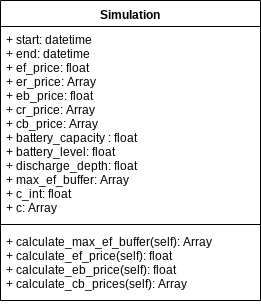

The diagram above was exported from draw.io. Its source (the exported page's mxGraphModel, read from the mxfile embedded in the PNG):
<mxGraphModel dx="453" dy="772" grid="1" gridSize="10" guides="1" tooltips="1" connect="1" arrows="1" fold="1" page="1" pageScale="1" pageWidth="827" pageHeight="1169" math="0" shadow="0">
  <root>
    <mxCell id="0" />
    <mxCell id="1" parent="0" />
    <mxCell id="_J5VOpBldGn3OjOOcsZG-2" value="Simulation" style="swimlane;fontStyle=1;align=center;verticalAlign=top;childLayout=stackLayout;horizontal=1;startSize=26;horizontalStack=0;resizeParent=1;resizeParentMax=0;resizeLast=0;collapsible=1;marginBottom=0;" vertex="1" parent="1">
      <mxGeometry x="20" y="20" width="260" height="300" as="geometry" />
    </mxCell>
    <mxCell id="_J5VOpBldGn3OjOOcsZG-3" value="+ start: datetime&#10;+ end: datetime&#10;+ ef_price: float&#10;+ er_price: Array&#10;+ eb_price: float&#10;+ cr_price: Array&#10;+ cb_price: Array&#10;+ battery_capacity : float&#10;+ battery_level: float&#10;+ discharge_depth: float&#10;+ max_ef_buffer: Array&#10;+ c_int: float&#10;+ c: Array&#10;" style="text;strokeColor=none;fillColor=none;align=left;verticalAlign=top;spacingLeft=4;spacingRight=4;overflow=hidden;rotatable=0;points=[[0,0.5],[1,0.5]];portConstraint=eastwest;" vertex="1" parent="_J5VOpBldGn3OjOOcsZG-2">
      <mxGeometry y="26" width="260" height="194" as="geometry" />
    </mxCell>
    <mxCell id="_J5VOpBldGn3OjOOcsZG-4" value="" style="line;strokeWidth=1;fillColor=none;align=left;verticalAlign=middle;spacingTop=-1;spacingLeft=3;spacingRight=3;rotatable=0;labelPosition=right;points=[];portConstraint=eastwest;" vertex="1" parent="_J5VOpBldGn3OjOOcsZG-2">
      <mxGeometry y="220" width="260" height="8" as="geometry" />
    </mxCell>
    <mxCell id="_J5VOpBldGn3OjOOcsZG-5" value="+ calculate_max_ef_buffer(self): Array&#10;+ calculate_ef_price(self): float&#10;+ calculate_eb_price(self): float&#10;+ calculate_cb_prices(self): Array&#10;" style="text;strokeColor=none;fillColor=none;align=left;verticalAlign=top;spacingLeft=4;spacingRight=4;overflow=hidden;rotatable=0;points=[[0,0.5],[1,0.5]];portConstraint=eastwest;" vertex="1" parent="_J5VOpBldGn3OjOOcsZG-2">
      <mxGeometry y="228" width="260" height="72" as="geometry" />
    </mxCell>
  </root>
</mxGraphModel>